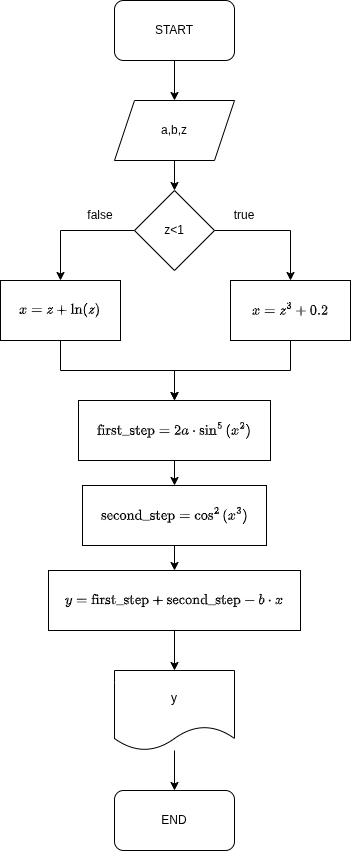

The diagram above was exported from draw.io. Its source (the exported page's mxGraphModel, read from the mxfile embedded in the PNG):
<mxGraphModel dx="946" dy="617" grid="1" gridSize="10" guides="1" tooltips="1" connect="1" arrows="1" fold="1" page="1" pageScale="1" pageWidth="827" pageHeight="1169" background="none" math="1" shadow="0">
  <root>
    <mxCell id="0" />
    <mxCell id="1" parent="0" />
    <mxCell id="5S5nBJ1iuHe10xCnx2yZ-1" value="END" style="rounded=1;whiteSpace=wrap;html=1;" parent="1" vertex="1">
      <mxGeometry x="354" y="830" width="120" height="60" as="geometry" />
    </mxCell>
    <mxCell id="5S5nBJ1iuHe10xCnx2yZ-5" value="" style="edgeStyle=orthogonalEdgeStyle;rounded=0;orthogonalLoop=1;jettySize=auto;html=1;exitX=0.5;exitY=1;exitDx=0;exitDy=0;" parent="1" source="5S5nBJ1iuHe10xCnx2yZ-2" edge="1">
      <mxGeometry relative="1" as="geometry">
        <mxPoint x="364" y="10" as="sourcePoint" />
        <mxPoint x="414" y="140" as="targetPoint" />
      </mxGeometry>
    </mxCell>
    <mxCell id="5S5nBJ1iuHe10xCnx2yZ-2" value="START" style="rounded=1;whiteSpace=wrap;html=1;glass=0;" parent="1" vertex="1">
      <mxGeometry x="354" y="40" width="120" height="60" as="geometry" />
    </mxCell>
    <mxCell id="5S5nBJ1iuHe10xCnx2yZ-9" style="edgeStyle=orthogonalEdgeStyle;rounded=0;orthogonalLoop=1;jettySize=auto;html=1;entryX=0.5;entryY=0;entryDx=0;entryDy=0;" parent="1" source="5S5nBJ1iuHe10xCnx2yZ-3" edge="1">
      <mxGeometry relative="1" as="geometry">
        <mxPoint x="414" y="230" as="targetPoint" />
      </mxGeometry>
    </mxCell>
    <mxCell id="5S5nBJ1iuHe10xCnx2yZ-3" value="a,b,z" style="shape=parallelogram;perimeter=parallelogramPerimeter;whiteSpace=wrap;html=1;fixedSize=1;" parent="1" vertex="1">
      <mxGeometry x="354" y="140" width="120" height="60" as="geometry" />
    </mxCell>
    <mxCell id="5S5nBJ1iuHe10xCnx2yZ-7" value="" style="edgeStyle=orthogonalEdgeStyle;rounded=0;orthogonalLoop=1;jettySize=auto;html=1;" parent="1" source="5S5nBJ1iuHe10xCnx2yZ-6" target="5S5nBJ1iuHe10xCnx2yZ-1" edge="1">
      <mxGeometry relative="1" as="geometry" />
    </mxCell>
    <mxCell id="5S5nBJ1iuHe10xCnx2yZ-6" value="y" style="shape=document;whiteSpace=wrap;html=1;boundedLbl=1;" parent="1" vertex="1">
      <mxGeometry x="354" y="710" width="120" height="80" as="geometry" />
    </mxCell>
    <mxCell id="XAzITjcKHK_xI_bQmZXA-4" style="edgeStyle=orthogonalEdgeStyle;rounded=0;orthogonalLoop=1;jettySize=auto;html=1;entryX=0.5;entryY=0;entryDx=0;entryDy=0;" edge="1" parent="1" source="XAzITjcKHK_xI_bQmZXA-1" target="XAzITjcKHK_xI_bQmZXA-2">
      <mxGeometry relative="1" as="geometry" />
    </mxCell>
    <mxCell id="XAzITjcKHK_xI_bQmZXA-5" style="edgeStyle=orthogonalEdgeStyle;rounded=0;orthogonalLoop=1;jettySize=auto;html=1;exitX=1;exitY=0.5;exitDx=0;exitDy=0;" edge="1" parent="1" source="XAzITjcKHK_xI_bQmZXA-1" target="XAzITjcKHK_xI_bQmZXA-3">
      <mxGeometry relative="1" as="geometry" />
    </mxCell>
    <mxCell id="XAzITjcKHK_xI_bQmZXA-1" value="z&amp;lt;1" style="rhombus;whiteSpace=wrap;html=1;" vertex="1" parent="1">
      <mxGeometry x="374" y="230" width="80" height="80" as="geometry" />
    </mxCell>
    <mxCell id="XAzITjcKHK_xI_bQmZXA-17" style="edgeStyle=orthogonalEdgeStyle;rounded=0;orthogonalLoop=1;jettySize=auto;html=1;entryX=0.5;entryY=0;entryDx=0;entryDy=0;" edge="1" parent="1" source="XAzITjcKHK_xI_bQmZXA-2" target="XAzITjcKHK_xI_bQmZXA-10">
      <mxGeometry relative="1" as="geometry" />
    </mxCell>
    <mxCell id="XAzITjcKHK_xI_bQmZXA-2" value="&lt;div&gt;$$x = z + \ln(z)$$&lt;/div&gt;" style="rounded=0;whiteSpace=wrap;html=1;" vertex="1" parent="1">
      <mxGeometry x="240" y="320" width="120" height="60" as="geometry" />
    </mxCell>
    <mxCell id="XAzITjcKHK_xI_bQmZXA-16" style="edgeStyle=orthogonalEdgeStyle;rounded=0;orthogonalLoop=1;jettySize=auto;html=1;entryX=0.5;entryY=0;entryDx=0;entryDy=0;" edge="1" parent="1" source="XAzITjcKHK_xI_bQmZXA-3" target="XAzITjcKHK_xI_bQmZXA-10">
      <mxGeometry relative="1" as="geometry" />
    </mxCell>
    <mxCell id="XAzITjcKHK_xI_bQmZXA-3" value="&lt;div&gt;$$x = z^3 + 0.2$$&lt;/div&gt;" style="rounded=0;whiteSpace=wrap;html=1;" vertex="1" parent="1">
      <mxGeometry x="470" y="320" width="120" height="60" as="geometry" />
    </mxCell>
    <mxCell id="XAzITjcKHK_xI_bQmZXA-8" value="true" style="text;html=1;whiteSpace=wrap;strokeColor=none;fillColor=none;align=center;verticalAlign=middle;rounded=0;" vertex="1" parent="1">
      <mxGeometry x="454" y="240" width="60" height="30" as="geometry" />
    </mxCell>
    <mxCell id="XAzITjcKHK_xI_bQmZXA-9" value="false" style="text;html=1;whiteSpace=wrap;strokeColor=none;fillColor=none;align=center;verticalAlign=middle;rounded=0;" vertex="1" parent="1">
      <mxGeometry x="310" y="240" width="60" height="30" as="geometry" />
    </mxCell>
    <mxCell id="XAzITjcKHK_xI_bQmZXA-14" style="edgeStyle=orthogonalEdgeStyle;rounded=0;orthogonalLoop=1;jettySize=auto;html=1;entryX=0.5;entryY=0;entryDx=0;entryDy=0;" edge="1" parent="1" source="XAzITjcKHK_xI_bQmZXA-10" target="XAzITjcKHK_xI_bQmZXA-11">
      <mxGeometry relative="1" as="geometry" />
    </mxCell>
    <mxCell id="XAzITjcKHK_xI_bQmZXA-10" value="&lt;div&gt;$$\text{first_step} = 2a \cdot \sin^5{(x^2)}$$&lt;/div&gt;" style="rounded=0;whiteSpace=wrap;html=1;" vertex="1" parent="1">
      <mxGeometry x="318" y="440" width="192" height="60" as="geometry" />
    </mxCell>
    <mxCell id="XAzITjcKHK_xI_bQmZXA-15" style="edgeStyle=orthogonalEdgeStyle;rounded=0;orthogonalLoop=1;jettySize=auto;html=1;entryX=0.5;entryY=0;entryDx=0;entryDy=0;" edge="1" parent="1" source="XAzITjcKHK_xI_bQmZXA-11" target="XAzITjcKHK_xI_bQmZXA-13">
      <mxGeometry relative="1" as="geometry" />
    </mxCell>
    <mxCell id="XAzITjcKHK_xI_bQmZXA-11" value="&lt;div&gt;$$\text{second_step} = \cos^2{(x^3)}$$&lt;/div&gt;" style="rounded=0;whiteSpace=wrap;html=1;" vertex="1" parent="1">
      <mxGeometry x="322" y="525" width="184" height="60" as="geometry" />
    </mxCell>
    <mxCell id="XAzITjcKHK_xI_bQmZXA-18" style="edgeStyle=orthogonalEdgeStyle;rounded=0;orthogonalLoop=1;jettySize=auto;html=1;entryX=0.5;entryY=0;entryDx=0;entryDy=0;" edge="1" parent="1" source="XAzITjcKHK_xI_bQmZXA-13" target="5S5nBJ1iuHe10xCnx2yZ-6">
      <mxGeometry relative="1" as="geometry" />
    </mxCell>
    <mxCell id="XAzITjcKHK_xI_bQmZXA-13" value="&lt;div&gt;$$y = \text{first_step} + \text{second_step} - b \cdot x$$&lt;/div&gt;" style="rounded=0;whiteSpace=wrap;html=1;" vertex="1" parent="1">
      <mxGeometry x="288" y="610" width="252" height="60" as="geometry" />
    </mxCell>
  </root>
</mxGraphModel>